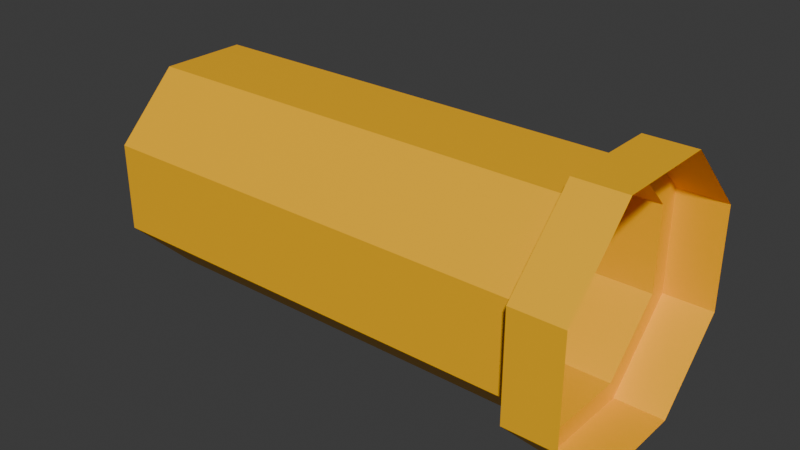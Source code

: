 # Source: pipe_flangeless_side.blend  (saved by Blender 4.2.68; exported with 4.5.12 LTS)
import bpy
from mathutils import Matrix  # noqa: F401  (used for matrix-valued properties, if any)

bpy.ops.wm.read_factory_settings(use_empty=True)
scene = bpy.context.scene
scene.name = 'Scene'

# ---- collections
col_collection = bpy.data.collections.new('Collection'); scene.collection.children.link(col_collection)

# ---- materials (node trees are filled in below, after node groups)
mat_paintable_0 = bpy.data.materials.new('paintable-0')
mat_paintable_0.alpha_threshold = 0.0
mat_paintable_0.roughness = 0.5
mat_paintable_0.line_color = (0.0, 0.0, 0.0, 1.0)
mat_paintable_1 = bpy.data.materials.new('paintable-1')
mat_lightgrey = bpy.data.materials.new('lightgrey')
mat_darkgrey = bpy.data.materials.new('darkgrey')
mat_material = bpy.data.materials.new('Material')
mat_material.alpha_threshold = 0.0
mat_material.roughness = 0.5
mat_material.line_color = (0.0, 0.0, 0.0, 1.0)

# ---- material node trees
mat_paintable_0.use_nodes = True; mat_paintable_0.node_tree.nodes.clear()
_N = mat_paintable_0.node_tree.nodes; _L = mat_paintable_0.node_tree.links
n0 = _N.new('ShaderNodeOutputMaterial'); n0.name = 'Material Output'; n0.location = (300, 300)
n1 = _N.new('ShaderNodeBsdfPrincipled'); n1.name = 'Principled BSDF'; n1.location = (10, 300)
n1.inputs[0].default_value = (1.0, 0.4969, 0.0, 1.0)
n1.inputs[3].default_value = 1.45
_L.new(n1.outputs[0], n0.inputs[0])
n0.is_active_output = True
mat_paintable_1.use_nodes = True; mat_paintable_1.node_tree.nodes.clear()
_N = mat_paintable_1.node_tree.nodes; _L = mat_paintable_1.node_tree.links
n0 = _N.new('ShaderNodeBsdfPrincipled'); n0.name = 'プリンシプルBSDF'; n0.location = (10, 300)
n0.inputs[0].default_value = (0.6105, 0.491, 0.0, 1.0)
n1 = _N.new('ShaderNodeOutputMaterial'); n1.name = 'マテリアル出力'; n1.location = (300, 300)
_L.new(n0.outputs[0], n1.inputs[0])
n1.is_active_output = True
mat_lightgrey.use_nodes = True; mat_lightgrey.node_tree.nodes.clear()
_N = mat_lightgrey.node_tree.nodes; _L = mat_lightgrey.node_tree.links
n0 = _N.new('ShaderNodeBsdfPrincipled'); n0.name = 'プリンシプルBSDF'; n0.location = (10, 300)
n0.inputs[0].default_value = (0.7835, 0.7835, 0.7835, 1.0)
n1 = _N.new('ShaderNodeOutputMaterial'); n1.name = 'マテリアル出力'; n1.location = (300, 300)
_L.new(n0.outputs[0], n1.inputs[0])
n1.is_active_output = True
mat_darkgrey.use_nodes = True; mat_darkgrey.node_tree.nodes.clear()
_N = mat_darkgrey.node_tree.nodes; _L = mat_darkgrey.node_tree.links
n0 = _N.new('ShaderNodeBsdfPrincipled'); n0.name = 'プリンシプルBSDF'; n0.location = (10, 300)
n0.inputs[0].default_value = (0.3372, 0.3372, 0.3372, 1.0)
n1 = _N.new('ShaderNodeOutputMaterial'); n1.name = 'マテリアル出力'; n1.location = (300, 300)
_L.new(n0.outputs[0], n1.inputs[0])
n1.is_active_output = True
mat_material.use_nodes = True; mat_material.node_tree.nodes.clear()
_N = mat_material.node_tree.nodes; _L = mat_material.node_tree.links
n0 = _N.new('ShaderNodeOutputMaterial'); n0.name = 'Material Output'; n0.location = (300, 300)
n1 = _N.new('ShaderNodeBsdfPrincipled'); n1.name = 'Principled BSDF'; n1.location = (10, 300)
n1.inputs[0].default_value = (1.0, 0.4969, 0.0, 1.0)
n1.inputs[3].default_value = 1.45
_L.new(n1.outputs[0], n0.inputs[0])
n0.is_active_output = True

# ---- world
world_world = bpy.data.worlds.new('World'); scene.world = world_world
world_world.use_nodes = True; world_world.node_tree.nodes.clear()
_N = world_world.node_tree.nodes; _L = world_world.node_tree.links
n0 = _N.new('ShaderNodeOutputWorld'); n0.name = 'World Output'; n0.location = (300, 300)
n1 = _N.new('ShaderNodeBackground'); n1.name = 'Background'; n1.location = (10, 300)
n1.inputs[0].default_value = (0.05088, 0.05088, 0.05088, 1.0)
_L.new(n1.outputs[0], n0.inputs[0])
n0.is_active_output = True
world_world.color = (0.05088, 0.05088, 0.05088)
world_world.sun_shadow_jitter_overblur = 0.0

# ---- meshes
me_cube = bpy.data.meshes.new('Cube')
me_cube.from_pydata([(0.1, 0.0625, -0.02589), (0.1, 0.02589, -0.0625), (0.1, -0.02589, -0.0625), (0.1, -0.0625, -0.02589), (0.1, -0.0625, 0.02589), (0.1, -0.02589, 0.0625), (0.1, 0.02589, 0.0625), (0.1, 0.0625, 0.02589), (-0.125, 0.0525, 0.02175), (0.1, 0.0525, 0.02175), (-0.125, 0.0525, -0.02175), (0.1, 0.0525, -0.02175), (-0.125, 0.02175, -0.0525), (0.1, 0.02175, -0.0525), (-0.125, -0.02175, -0.0525), (0.1, -0.02175, -0.0525), (-0.125, -0.0525, -0.02175), (0.1, -0.0525, -0.02175), (-0.125, -0.0525, 0.02175), (0.1, -0.0525, 0.02175), (-0.125, -0.02175, 0.0525), (0.1, -0.02175, 0.0525), (-0.125, 0.02175, 0.0525), (0.1, 0.02175, 0.0525), (0.125, 0.0625, -0.02589), (0.125, 0.02589, -0.0625), (0.125, -0.02589, -0.0625), (0.125, -0.0625, -0.02589), (0.125, -0.0625, 0.02589), (0.125, -0.02589, 0.0625), (0.125, 0.02589, 0.0625), (0.125, 0.0625, 0.02589)], [], [(8, 9, 11, 10), (10, 11, 13, 12), (12, 13, 15, 14), (14, 15, 17, 16), (16, 17, 19, 18), (18, 19, 21, 20), (20, 21, 23, 22), (22, 23, 9, 8), (5, 29, 30, 6), (4, 28, 29, 5), (3, 27, 28, 4), (2, 26, 27, 3), (1, 25, 26, 2), (0, 24, 25, 1), (7, 31, 24, 0), (6, 30, 31, 7), (3, 4, 19, 17), (2, 3, 17, 15), (1, 2, 15, 13), (0, 1, 13, 11), (7, 0, 11, 9), (6, 7, 9, 23), (5, 6, 23, 21), (4, 5, 21, 19)])
_uv = me_cube.uv_layers.new(name='UVMap')
_uv.uv.foreach_set('vector', [1.0, 0.5, 1.0, 1.0, 0.875, 1.0, 0.875, 0.5, 0.875, 0.5, 0.875, 1.0, 0.75, 1.0, 0.75, 0.5, 0.75, 0.5, 0.75, 1.0, 0.625, 1.0, 0.625, 0.5, 0.625, 0.5, 0.625, 1.0, 0.5, 1.0, 0.5, 0.5, 0.5, 0.5, 0.5, 1.0, 0.375, 1.0, 0.375, 0.5, 0.375, 0.5, 0.375, 1.0, 0.25, 1.0, 0.25, 0.5, 0.25, 0.5, 0.25, 1.0, 0.125, 1.0, 0.125, 0.5, 0.125, 0.5, 0.125, 1.0, 0.0, 1.0, 0.0, 0.5, 0.0, 0.0, 0.0, 0.0, 0.0, 0.0, 0.0, 0.0, 0.0, 0.0, 0.0, 0.0, 0.0, 0.0, 0.0, 0.0, 0.0, 0.0, 0.0, 0.0, 0.0, 0.0, 0.0, 0.0, 0.0, 0.0, 0.0, 0.0, 0.0, 0.0, 0.0, 0.0, 0.0, 0.0, 0.0, 0.0, 0.0, 0.0, 0.0, 0.0, 0.0, 0.0, 0.0, 0.0, 0.0, 0.0, 0.0, 0.0, 0.0, 0.0, 0.0, 0.0, 0.0, 0.0, 0.0, 0.0, 0.0, 0.0, 0.0, 0.0, 0.0, 0.0, 0.0, 0.0, 0.0, 0.0, 0.0, 0.0, 0.375, 1.0, 0.5, 1.0, 0.0, 0.0, 0.0, 0.0, 0.5, 1.0, 0.625, 1.0, 0.0, 0.0, 0.0, 0.0, 0.625, 1.0, 0.75, 1.0, 0.0, 0.0, 0.0, 0.0, 0.75, 1.0, 0.875, 1.0, 0.0, 0.0, 0.0, 0.0, 0.875, 1.0, 1.0, 1.0, 0.0, 0.0, 0.0, 0.0, 0.0, 1.0, 0.125, 1.0, 0.0, 0.0, 0.0, 0.0, 0.125, 1.0, 0.25, 1.0, 0.0, 0.0, 0.0, 0.0, 0.25, 1.0, 0.375, 1.0])
me_cube.materials.append(mat_paintable_0)
me_cube.materials.append(mat_paintable_1)
me_cube.materials.append(mat_lightgrey)
me_cube.materials.append(mat_darkgrey)
me_cube.materials.append(mat_material)
me_cube.use_mirror_vertex_groups = False
me_cube.update()

# ---- objects
ob_cube = bpy.data.objects.new('Cube', me_cube)

# ---- transforms, parenting, visibility, modifiers, constraints
ob_cube.location = (0.0, 0.0, 0.0)
ob_cube.lock_rotations_4d = False
ob_cube.empty_display_type = 'ARROWS'
ob_cube.lineart.crease_threshold = 0.0

# ---- collection membership
col_collection.objects.link(ob_cube)

# ---- scene / render settings (as saved in the file)
scene.frame_start = 1; scene.frame_end = 250; scene.frame_set(1)
scene.render.engine = 'BLENDER_EEVEE_NEXT'
bpy.context.view_layer.update()

# ---- added for rendering (the .blend has no active camera and no usable light): camera, sun
cam_auto = bpy.data.cameras.new('AutoCamera')
cam_auto.lens = 50.0
cam_auto.sensor_width = 36.0
cam_auto.clip_end = 1000.0
ob_auto_camera = bpy.data.objects.new('AutoCamera', cam_auto)
scene.collection.objects.link(ob_auto_camera)
ob_auto_camera.location = (0.283291, -0.339949, 0.226633)
ob_auto_camera.rotation_euler = (1.09748, -7.21219e-08, 0.694738)
scene.camera = ob_auto_camera
light_auto_sun = bpy.data.lights.new('AutoSun', 'SUN')
light_auto_sun.energy = 3.0
light_auto_sun.angle = 0.0523599
ob_auto_sun = bpy.data.objects.new('AutoSun', light_auto_sun)
scene.collection.objects.link(ob_auto_sun)
ob_auto_sun.rotation_euler = (0.872665, 0.174533, 0.523599)
bpy.context.view_layer.update()
